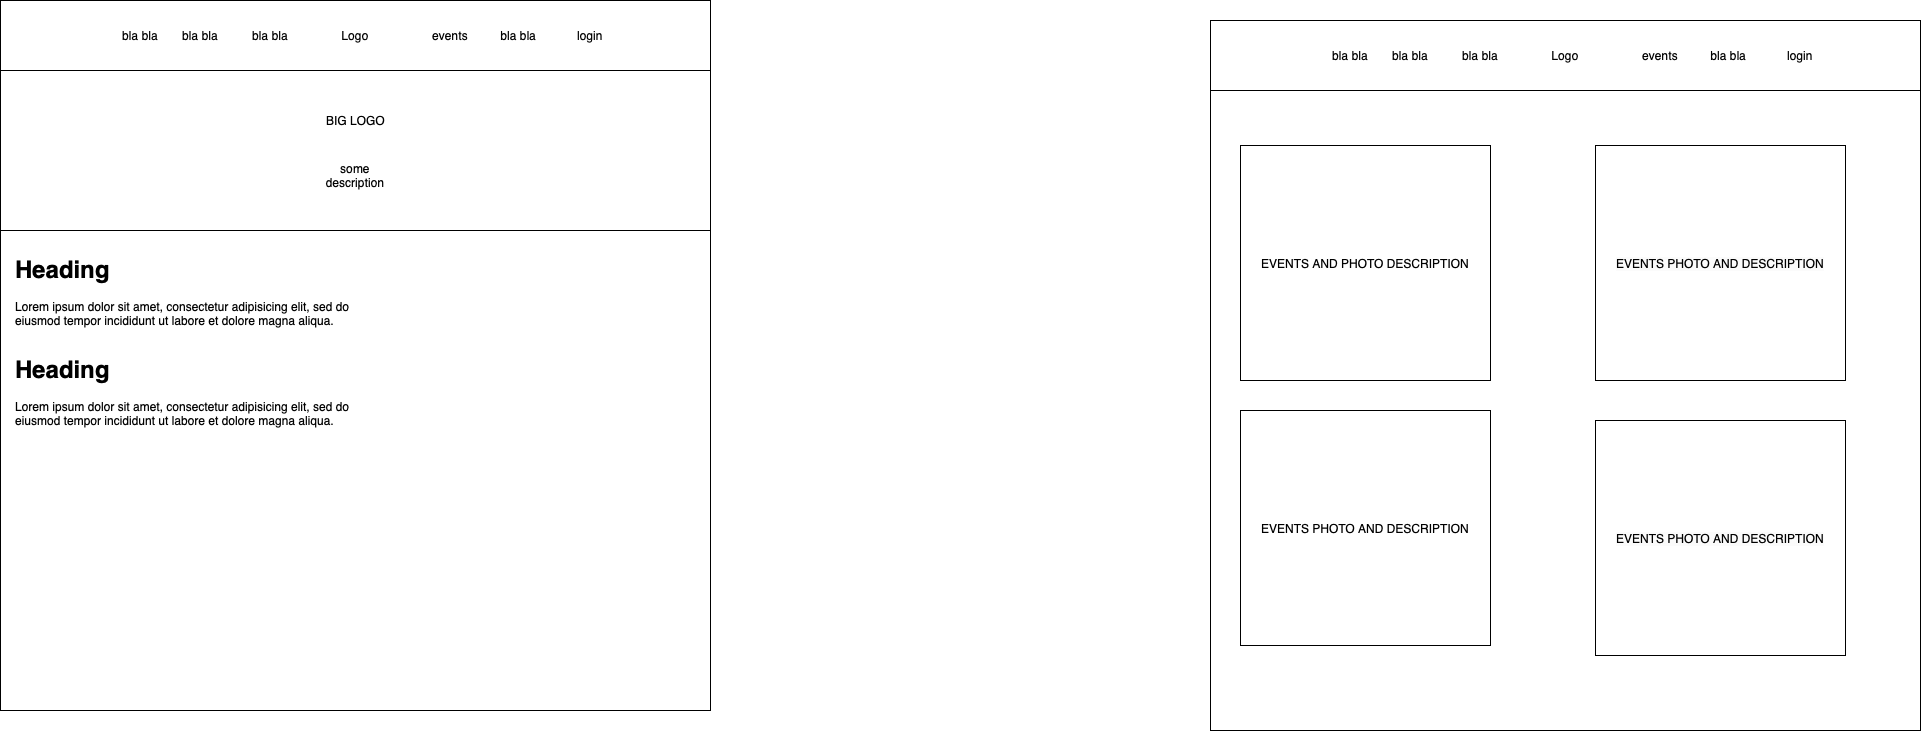

The diagram above was exported from draw.io. Its source (the exported page's mxGraphModel, read from the mxfile embedded in the PNG):
<mxGraphModel dx="1656" dy="995" grid="1" gridSize="10" guides="1" tooltips="1" connect="1" arrows="1" fold="1" page="1" pageScale="1" pageWidth="3300" pageHeight="4681" math="0" shadow="0">
  <root>
    <mxCell id="0" />
    <mxCell id="1" parent="0" />
    <mxCell id="9FXOPKJDkIXnDfmWH6dM-1" value="" style="whiteSpace=wrap;html=1;aspect=fixed;" vertex="1" parent="1">
      <mxGeometry x="70" y="30" width="710" height="710" as="geometry" />
    </mxCell>
    <mxCell id="9FXOPKJDkIXnDfmWH6dM-2" value="" style="rounded=0;whiteSpace=wrap;html=1;" vertex="1" parent="1">
      <mxGeometry x="70" y="30" width="710" height="70" as="geometry" />
    </mxCell>
    <mxCell id="9FXOPKJDkIXnDfmWH6dM-3" value="Logo" style="text;html=1;align=center;verticalAlign=middle;whiteSpace=wrap;rounded=0;" vertex="1" parent="1">
      <mxGeometry x="395" y="50" width="60" height="30" as="geometry" />
    </mxCell>
    <mxCell id="9FXOPKJDkIXnDfmWH6dM-5" value="events" style="text;html=1;align=center;verticalAlign=middle;whiteSpace=wrap;rounded=0;" vertex="1" parent="1">
      <mxGeometry x="490" y="50" width="60" height="30" as="geometry" />
    </mxCell>
    <mxCell id="9FXOPKJDkIXnDfmWH6dM-6" value="bla bla&amp;nbsp;" style="text;html=1;align=center;verticalAlign=middle;whiteSpace=wrap;rounded=0;" vertex="1" parent="1">
      <mxGeometry x="560" y="50" width="60" height="30" as="geometry" />
    </mxCell>
    <mxCell id="9FXOPKJDkIXnDfmWH6dM-7" value="login" style="text;html=1;align=center;verticalAlign=middle;whiteSpace=wrap;rounded=0;" vertex="1" parent="1">
      <mxGeometry x="630" y="50" width="60" height="30" as="geometry" />
    </mxCell>
    <mxCell id="9FXOPKJDkIXnDfmWH6dM-8" value="bla bla" style="text;html=1;align=center;verticalAlign=middle;whiteSpace=wrap;rounded=0;" vertex="1" parent="1">
      <mxGeometry x="310" y="50" width="60" height="30" as="geometry" />
    </mxCell>
    <mxCell id="9FXOPKJDkIXnDfmWH6dM-9" value="bla bla" style="text;html=1;align=center;verticalAlign=middle;whiteSpace=wrap;rounded=0;" vertex="1" parent="1">
      <mxGeometry x="240" y="50" width="60" height="30" as="geometry" />
    </mxCell>
    <mxCell id="9FXOPKJDkIXnDfmWH6dM-10" value="bla bla" style="text;html=1;align=center;verticalAlign=middle;whiteSpace=wrap;rounded=0;" vertex="1" parent="1">
      <mxGeometry x="180" y="50" width="60" height="30" as="geometry" />
    </mxCell>
    <mxCell id="9FXOPKJDkIXnDfmWH6dM-11" value="" style="rounded=0;whiteSpace=wrap;html=1;" vertex="1" parent="1">
      <mxGeometry x="70" y="100" width="710" height="160" as="geometry" />
    </mxCell>
    <mxCell id="9FXOPKJDkIXnDfmWH6dM-12" value="BIG LOGO" style="text;html=1;align=center;verticalAlign=middle;whiteSpace=wrap;rounded=0;" vertex="1" parent="1">
      <mxGeometry x="357.5" y="110" width="135" height="80" as="geometry" />
    </mxCell>
    <mxCell id="9FXOPKJDkIXnDfmWH6dM-13" value="some description" style="text;html=1;align=center;verticalAlign=middle;whiteSpace=wrap;rounded=0;" vertex="1" parent="1">
      <mxGeometry x="395" y="190" width="60" height="30" as="geometry" />
    </mxCell>
    <mxCell id="9FXOPKJDkIXnDfmWH6dM-14" value="&lt;h1&gt;Heading&lt;/h1&gt;&lt;p&gt;Lorem ipsum dolor sit amet, consectetur adipisicing elit, sed do eiusmod tempor incididunt ut labore et dolore magna aliqua.&lt;/p&gt;" style="text;html=1;spacing=5;spacingTop=-20;whiteSpace=wrap;overflow=hidden;rounded=0;" vertex="1" parent="1">
      <mxGeometry x="80" y="280" width="360" height="280" as="geometry" />
    </mxCell>
    <mxCell id="9FXOPKJDkIXnDfmWH6dM-15" value="&lt;h1&gt;Heading&lt;/h1&gt;&lt;p&gt;Lorem ipsum dolor sit amet, consectetur adipisicing elit, sed do eiusmod tempor incididunt ut labore et dolore magna aliqua.&lt;/p&gt;" style="text;html=1;spacing=5;spacingTop=-20;whiteSpace=wrap;overflow=hidden;rounded=0;" vertex="1" parent="1">
      <mxGeometry x="80" y="380" width="350" height="160" as="geometry" />
    </mxCell>
    <mxCell id="9FXOPKJDkIXnDfmWH6dM-16" value="" style="whiteSpace=wrap;html=1;aspect=fixed;" vertex="1" parent="1">
      <mxGeometry x="1280" y="50" width="710" height="710" as="geometry" />
    </mxCell>
    <mxCell id="9FXOPKJDkIXnDfmWH6dM-17" value="" style="rounded=0;whiteSpace=wrap;html=1;" vertex="1" parent="1">
      <mxGeometry x="1280" y="50" width="710" height="70" as="geometry" />
    </mxCell>
    <mxCell id="9FXOPKJDkIXnDfmWH6dM-18" value="Logo" style="text;html=1;align=center;verticalAlign=middle;whiteSpace=wrap;rounded=0;" vertex="1" parent="1">
      <mxGeometry x="1605" y="70" width="60" height="30" as="geometry" />
    </mxCell>
    <mxCell id="9FXOPKJDkIXnDfmWH6dM-19" value="events" style="text;html=1;align=center;verticalAlign=middle;whiteSpace=wrap;rounded=0;" vertex="1" parent="1">
      <mxGeometry x="1700" y="70" width="60" height="30" as="geometry" />
    </mxCell>
    <mxCell id="9FXOPKJDkIXnDfmWH6dM-20" value="bla bla&amp;nbsp;" style="text;html=1;align=center;verticalAlign=middle;whiteSpace=wrap;rounded=0;" vertex="1" parent="1">
      <mxGeometry x="1770" y="70" width="60" height="30" as="geometry" />
    </mxCell>
    <mxCell id="9FXOPKJDkIXnDfmWH6dM-21" value="login" style="text;html=1;align=center;verticalAlign=middle;whiteSpace=wrap;rounded=0;" vertex="1" parent="1">
      <mxGeometry x="1840" y="70" width="60" height="30" as="geometry" />
    </mxCell>
    <mxCell id="9FXOPKJDkIXnDfmWH6dM-22" value="bla bla" style="text;html=1;align=center;verticalAlign=middle;whiteSpace=wrap;rounded=0;" vertex="1" parent="1">
      <mxGeometry x="1520" y="70" width="60" height="30" as="geometry" />
    </mxCell>
    <mxCell id="9FXOPKJDkIXnDfmWH6dM-23" value="bla bla" style="text;html=1;align=center;verticalAlign=middle;whiteSpace=wrap;rounded=0;" vertex="1" parent="1">
      <mxGeometry x="1450" y="70" width="60" height="30" as="geometry" />
    </mxCell>
    <mxCell id="9FXOPKJDkIXnDfmWH6dM-24" value="bla bla" style="text;html=1;align=center;verticalAlign=middle;whiteSpace=wrap;rounded=0;" vertex="1" parent="1">
      <mxGeometry x="1390" y="70" width="60" height="30" as="geometry" />
    </mxCell>
    <mxCell id="9FXOPKJDkIXnDfmWH6dM-25" value="" style="rounded=0;whiteSpace=wrap;html=1;" vertex="1" parent="1">
      <mxGeometry x="1280" y="120" width="710" height="640" as="geometry" />
    </mxCell>
    <mxCell id="9FXOPKJDkIXnDfmWH6dM-30" value="EVENTS AND PHOTO DESCRIPTION" style="rounded=0;whiteSpace=wrap;html=1;" vertex="1" parent="1">
      <mxGeometry x="1310" y="175" width="250" height="235" as="geometry" />
    </mxCell>
    <mxCell id="9FXOPKJDkIXnDfmWH6dM-31" value="&lt;span style=&quot;caret-color: rgb(0, 0, 0); color: rgb(0, 0, 0); font-family: Helvetica; font-size: 12px; font-style: normal; font-variant-caps: normal; font-weight: 400; letter-spacing: normal; text-align: center; text-indent: 0px; text-transform: none; word-spacing: 0px; -webkit-text-stroke-width: 0px; background-color: rgb(251, 251, 251); text-decoration: none; float: none; display: inline !important;&quot;&gt;EVENTS PHOTO AND DESCRIPTION&lt;/span&gt;" style="rounded=0;whiteSpace=wrap;html=1;" vertex="1" parent="1">
      <mxGeometry x="1665" y="175" width="250" height="235" as="geometry" />
    </mxCell>
    <mxCell id="9FXOPKJDkIXnDfmWH6dM-32" value="EVENTS PHOTO AND DESCRIPTION" style="rounded=0;whiteSpace=wrap;html=1;" vertex="1" parent="1">
      <mxGeometry x="1310" y="440" width="250" height="235" as="geometry" />
    </mxCell>
    <mxCell id="9FXOPKJDkIXnDfmWH6dM-33" value="&lt;span style=&quot;caret-color: rgb(0, 0, 0); color: rgb(0, 0, 0); font-family: Helvetica; font-size: 12px; font-style: normal; font-variant-caps: normal; font-weight: 400; letter-spacing: normal; text-align: center; text-indent: 0px; text-transform: none; word-spacing: 0px; -webkit-text-stroke-width: 0px; background-color: rgb(251, 251, 251); text-decoration: none; float: none; display: inline !important;&quot;&gt;EVENTS PHOTO AND DESCRIPTION&lt;/span&gt;" style="rounded=0;whiteSpace=wrap;html=1;" vertex="1" parent="1">
      <mxGeometry x="1665" y="450" width="250" height="235" as="geometry" />
    </mxCell>
  </root>
</mxGraphModel>